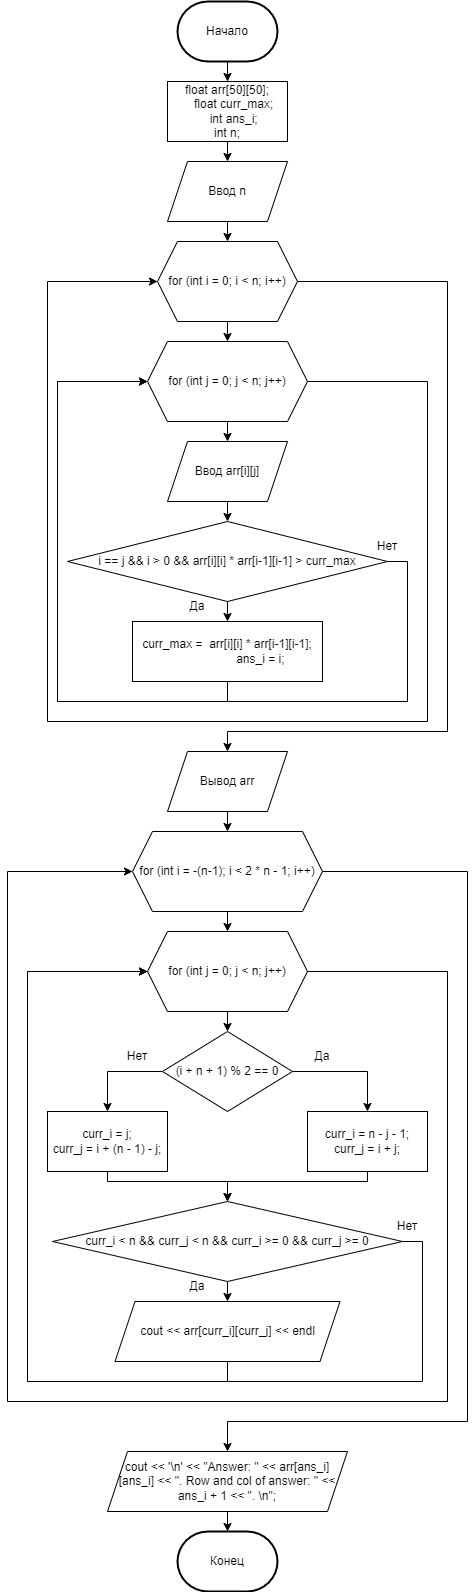

The diagram above was exported from draw.io. Its source (the exported page's mxGraphModel, read from the mxfile embedded in the PNG):
<mxGraphModel dx="1276" dy="614" grid="1" gridSize="10" guides="1" tooltips="1" connect="1" arrows="1" fold="1" page="1" pageScale="1" pageWidth="1100" pageHeight="850" math="0" shadow="0">
  <root>
    <mxCell id="0" />
    <mxCell id="1" parent="0" />
    <mxCell id="UHlUI4xfz7jjJSXWVM6V-8" style="edgeStyle=orthogonalEdgeStyle;rounded=0;orthogonalLoop=1;jettySize=auto;html=1;exitX=0.5;exitY=1;exitDx=0;exitDy=0;exitPerimeter=0;entryX=0.5;entryY=0;entryDx=0;entryDy=0;" edge="1" parent="1" source="UHlUI4xfz7jjJSXWVM6V-1" target="UHlUI4xfz7jjJSXWVM6V-7">
      <mxGeometry relative="1" as="geometry" />
    </mxCell>
    <mxCell id="UHlUI4xfz7jjJSXWVM6V-1" value="Начало" style="strokeWidth=2;html=1;shape=mxgraph.flowchart.terminator;whiteSpace=wrap;" vertex="1" parent="1">
      <mxGeometry x="180" y="10" width="100" height="60" as="geometry" />
    </mxCell>
    <mxCell id="UHlUI4xfz7jjJSXWVM6V-2" value="Конец" style="strokeWidth=2;html=1;shape=mxgraph.flowchart.terminator;whiteSpace=wrap;" vertex="1" parent="1">
      <mxGeometry x="180" y="1540" width="100" height="60" as="geometry" />
    </mxCell>
    <mxCell id="UHlUI4xfz7jjJSXWVM6V-6" style="edgeStyle=orthogonalEdgeStyle;rounded=0;orthogonalLoop=1;jettySize=auto;html=1;exitX=0.5;exitY=1;exitDx=0;exitDy=0;entryX=0.5;entryY=0;entryDx=0;entryDy=0;" edge="1" parent="1" source="UHlUI4xfz7jjJSXWVM6V-3" target="UHlUI4xfz7jjJSXWVM6V-4">
      <mxGeometry relative="1" as="geometry" />
    </mxCell>
    <mxCell id="UHlUI4xfz7jjJSXWVM6V-26" style="edgeStyle=orthogonalEdgeStyle;rounded=0;orthogonalLoop=1;jettySize=auto;html=1;exitX=1;exitY=0.5;exitDx=0;exitDy=0;entryX=0.5;entryY=0;entryDx=0;entryDy=0;" edge="1" parent="1" source="UHlUI4xfz7jjJSXWVM6V-3" target="UHlUI4xfz7jjJSXWVM6V-25">
      <mxGeometry relative="1" as="geometry">
        <Array as="points">
          <mxPoint x="450" y="290" />
          <mxPoint x="450" y="740" />
          <mxPoint x="230" y="740" />
        </Array>
      </mxGeometry>
    </mxCell>
    <mxCell id="UHlUI4xfz7jjJSXWVM6V-3" value="for (int i = 0; i &amp;lt; n; i++)" style="shape=hexagon;perimeter=hexagonPerimeter2;whiteSpace=wrap;html=1;fixedSize=1;" vertex="1" parent="1">
      <mxGeometry x="160" y="250" width="140" height="80" as="geometry" />
    </mxCell>
    <mxCell id="UHlUI4xfz7jjJSXWVM6V-14" style="edgeStyle=orthogonalEdgeStyle;rounded=0;orthogonalLoop=1;jettySize=auto;html=1;exitX=0.5;exitY=1;exitDx=0;exitDy=0;entryX=0.5;entryY=0;entryDx=0;entryDy=0;" edge="1" parent="1" source="UHlUI4xfz7jjJSXWVM6V-4" target="UHlUI4xfz7jjJSXWVM6V-13">
      <mxGeometry relative="1" as="geometry" />
    </mxCell>
    <mxCell id="UHlUI4xfz7jjJSXWVM6V-23" style="edgeStyle=orthogonalEdgeStyle;rounded=0;orthogonalLoop=1;jettySize=auto;html=1;exitX=1;exitY=0.5;exitDx=0;exitDy=0;entryX=0;entryY=0.5;entryDx=0;entryDy=0;" edge="1" parent="1" source="UHlUI4xfz7jjJSXWVM6V-4" target="UHlUI4xfz7jjJSXWVM6V-3">
      <mxGeometry relative="1" as="geometry">
        <Array as="points">
          <mxPoint x="430" y="390" />
          <mxPoint x="430" y="730" />
          <mxPoint x="50" y="730" />
          <mxPoint x="50" y="290" />
        </Array>
      </mxGeometry>
    </mxCell>
    <mxCell id="UHlUI4xfz7jjJSXWVM6V-4" value="for (int j = 0; j &amp;lt; n; j++)" style="shape=hexagon;perimeter=hexagonPerimeter2;whiteSpace=wrap;html=1;fixedSize=1;" vertex="1" parent="1">
      <mxGeometry x="150" y="350" width="160" height="80" as="geometry" />
    </mxCell>
    <mxCell id="UHlUI4xfz7jjJSXWVM6V-10" style="edgeStyle=orthogonalEdgeStyle;rounded=0;orthogonalLoop=1;jettySize=auto;html=1;exitX=0.5;exitY=1;exitDx=0;exitDy=0;entryX=0.5;entryY=0;entryDx=0;entryDy=0;" edge="1" parent="1" source="UHlUI4xfz7jjJSXWVM6V-5" target="UHlUI4xfz7jjJSXWVM6V-3">
      <mxGeometry relative="1" as="geometry" />
    </mxCell>
    <mxCell id="UHlUI4xfz7jjJSXWVM6V-5" value="Ввод n" style="shape=parallelogram;perimeter=parallelogramPerimeter;whiteSpace=wrap;html=1;fixedSize=1;" vertex="1" parent="1">
      <mxGeometry x="170" y="170" width="120" height="60" as="geometry" />
    </mxCell>
    <mxCell id="UHlUI4xfz7jjJSXWVM6V-9" style="edgeStyle=orthogonalEdgeStyle;rounded=0;orthogonalLoop=1;jettySize=auto;html=1;exitX=0.5;exitY=1;exitDx=0;exitDy=0;entryX=0.5;entryY=0;entryDx=0;entryDy=0;" edge="1" parent="1" source="UHlUI4xfz7jjJSXWVM6V-7" target="UHlUI4xfz7jjJSXWVM6V-5">
      <mxGeometry relative="1" as="geometry" />
    </mxCell>
    <mxCell id="UHlUI4xfz7jjJSXWVM6V-7" value="&lt;div&gt;float arr[50][50];&lt;/div&gt;&lt;div&gt;&amp;nbsp; &amp;nbsp; float curr_max;&lt;/div&gt;&lt;div&gt;&amp;nbsp; &amp;nbsp; int ans_i;&lt;/div&gt;&lt;div&gt;int n;&lt;/div&gt;" style="rounded=0;whiteSpace=wrap;html=1;" vertex="1" parent="1">
      <mxGeometry x="170" y="90" width="120" height="60" as="geometry" />
    </mxCell>
    <mxCell id="UHlUI4xfz7jjJSXWVM6V-17" style="edgeStyle=orthogonalEdgeStyle;rounded=0;orthogonalLoop=1;jettySize=auto;html=1;exitX=0.5;exitY=1;exitDx=0;exitDy=0;entryX=0.5;entryY=0;entryDx=0;entryDy=0;" edge="1" parent="1" source="UHlUI4xfz7jjJSXWVM6V-12" target="UHlUI4xfz7jjJSXWVM6V-16">
      <mxGeometry relative="1" as="geometry" />
    </mxCell>
    <mxCell id="UHlUI4xfz7jjJSXWVM6V-20" style="edgeStyle=orthogonalEdgeStyle;rounded=0;orthogonalLoop=1;jettySize=auto;html=1;exitX=1;exitY=0.5;exitDx=0;exitDy=0;entryX=0;entryY=0.5;entryDx=0;entryDy=0;" edge="1" parent="1" source="UHlUI4xfz7jjJSXWVM6V-12" target="UHlUI4xfz7jjJSXWVM6V-4">
      <mxGeometry relative="1" as="geometry">
        <Array as="points">
          <mxPoint x="410" y="570" />
          <mxPoint x="410" y="710" />
          <mxPoint x="60" y="710" />
          <mxPoint x="60" y="390" />
        </Array>
      </mxGeometry>
    </mxCell>
    <mxCell id="UHlUI4xfz7jjJSXWVM6V-12" value="i == j &amp;amp;&amp;amp; i &amp;gt; 0 &amp;amp;&amp;amp;&amp;nbsp;arr[i][i] * arr[i-1][i-1] &amp;gt; curr_max" style="rhombus;whiteSpace=wrap;html=1;" vertex="1" parent="1">
      <mxGeometry x="70" y="530" width="320" height="80" as="geometry" />
    </mxCell>
    <mxCell id="UHlUI4xfz7jjJSXWVM6V-15" style="edgeStyle=orthogonalEdgeStyle;rounded=0;orthogonalLoop=1;jettySize=auto;html=1;exitX=0.5;exitY=1;exitDx=0;exitDy=0;entryX=0.5;entryY=0;entryDx=0;entryDy=0;" edge="1" parent="1" source="UHlUI4xfz7jjJSXWVM6V-13" target="UHlUI4xfz7jjJSXWVM6V-12">
      <mxGeometry relative="1" as="geometry" />
    </mxCell>
    <mxCell id="UHlUI4xfz7jjJSXWVM6V-13" value="Ввод arr[i][j]" style="shape=parallelogram;perimeter=parallelogramPerimeter;whiteSpace=wrap;html=1;fixedSize=1;" vertex="1" parent="1">
      <mxGeometry x="170" y="450" width="120" height="60" as="geometry" />
    </mxCell>
    <mxCell id="UHlUI4xfz7jjJSXWVM6V-18" style="edgeStyle=orthogonalEdgeStyle;rounded=0;orthogonalLoop=1;jettySize=auto;html=1;exitX=0.5;exitY=1;exitDx=0;exitDy=0;entryX=0;entryY=0.5;entryDx=0;entryDy=0;" edge="1" parent="1" source="UHlUI4xfz7jjJSXWVM6V-16" target="UHlUI4xfz7jjJSXWVM6V-4">
      <mxGeometry relative="1" as="geometry">
        <Array as="points">
          <mxPoint x="230" y="710" />
          <mxPoint x="60" y="710" />
          <mxPoint x="60" y="390" />
        </Array>
      </mxGeometry>
    </mxCell>
    <mxCell id="UHlUI4xfz7jjJSXWVM6V-16" value="&lt;div&gt;curr_max =&amp;nbsp; arr[i][i] * arr[i-1][i-1];&lt;/div&gt;&lt;div&gt;&amp;nbsp; &amp;nbsp; &amp;nbsp; &amp;nbsp; &amp;nbsp; &amp;nbsp; &amp;nbsp; &amp;nbsp; &amp;nbsp; &amp;nbsp; ans_i = i;&lt;/div&gt;" style="rounded=0;whiteSpace=wrap;html=1;" vertex="1" parent="1">
      <mxGeometry x="135" y="630" width="190" height="60" as="geometry" />
    </mxCell>
    <mxCell id="UHlUI4xfz7jjJSXWVM6V-21" value="Да" style="text;html=1;strokeColor=none;fillColor=none;align=center;verticalAlign=middle;whiteSpace=wrap;rounded=0;" vertex="1" parent="1">
      <mxGeometry x="170" y="600" width="60" height="30" as="geometry" />
    </mxCell>
    <mxCell id="UHlUI4xfz7jjJSXWVM6V-22" value="Нет" style="text;html=1;strokeColor=none;fillColor=none;align=center;verticalAlign=middle;whiteSpace=wrap;rounded=0;" vertex="1" parent="1">
      <mxGeometry x="360" y="540" width="60" height="30" as="geometry" />
    </mxCell>
    <mxCell id="UHlUI4xfz7jjJSXWVM6V-29" style="edgeStyle=orthogonalEdgeStyle;rounded=0;orthogonalLoop=1;jettySize=auto;html=1;exitX=0.5;exitY=1;exitDx=0;exitDy=0;entryX=0.5;entryY=0;entryDx=0;entryDy=0;" edge="1" parent="1" source="UHlUI4xfz7jjJSXWVM6V-25" target="UHlUI4xfz7jjJSXWVM6V-27">
      <mxGeometry relative="1" as="geometry" />
    </mxCell>
    <mxCell id="UHlUI4xfz7jjJSXWVM6V-25" value="Вывод arr" style="shape=parallelogram;perimeter=parallelogramPerimeter;whiteSpace=wrap;html=1;fixedSize=1;" vertex="1" parent="1">
      <mxGeometry x="170" y="760" width="120" height="60" as="geometry" />
    </mxCell>
    <mxCell id="UHlUI4xfz7jjJSXWVM6V-30" style="edgeStyle=orthogonalEdgeStyle;rounded=0;orthogonalLoop=1;jettySize=auto;html=1;exitX=0.5;exitY=1;exitDx=0;exitDy=0;entryX=0.5;entryY=0;entryDx=0;entryDy=0;" edge="1" parent="1" source="UHlUI4xfz7jjJSXWVM6V-27" target="UHlUI4xfz7jjJSXWVM6V-28">
      <mxGeometry relative="1" as="geometry" />
    </mxCell>
    <mxCell id="UHlUI4xfz7jjJSXWVM6V-53" style="edgeStyle=orthogonalEdgeStyle;rounded=0;orthogonalLoop=1;jettySize=auto;html=1;exitX=1;exitY=0.5;exitDx=0;exitDy=0;entryX=0.5;entryY=0;entryDx=0;entryDy=0;" edge="1" parent="1" source="UHlUI4xfz7jjJSXWVM6V-27" target="UHlUI4xfz7jjJSXWVM6V-52">
      <mxGeometry relative="1" as="geometry">
        <Array as="points">
          <mxPoint x="470" y="880" />
          <mxPoint x="470" y="1430" />
          <mxPoint x="230" y="1430" />
        </Array>
      </mxGeometry>
    </mxCell>
    <mxCell id="UHlUI4xfz7jjJSXWVM6V-27" value="for (int i = -(n-1); i &amp;lt; 2 * n - 1; i++)" style="shape=hexagon;perimeter=hexagonPerimeter2;whiteSpace=wrap;html=1;fixedSize=1;" vertex="1" parent="1">
      <mxGeometry x="135" y="840" width="190" height="80" as="geometry" />
    </mxCell>
    <mxCell id="UHlUI4xfz7jjJSXWVM6V-35" style="edgeStyle=orthogonalEdgeStyle;rounded=0;orthogonalLoop=1;jettySize=auto;html=1;exitX=0.5;exitY=1;exitDx=0;exitDy=0;entryX=0.5;entryY=0;entryDx=0;entryDy=0;" edge="1" parent="1" source="UHlUI4xfz7jjJSXWVM6V-28" target="UHlUI4xfz7jjJSXWVM6V-31">
      <mxGeometry relative="1" as="geometry" />
    </mxCell>
    <mxCell id="UHlUI4xfz7jjJSXWVM6V-51" style="edgeStyle=orthogonalEdgeStyle;rounded=0;orthogonalLoop=1;jettySize=auto;html=1;exitX=1;exitY=0.5;exitDx=0;exitDy=0;entryX=0;entryY=0.5;entryDx=0;entryDy=0;" edge="1" parent="1" source="UHlUI4xfz7jjJSXWVM6V-28" target="UHlUI4xfz7jjJSXWVM6V-27">
      <mxGeometry relative="1" as="geometry">
        <Array as="points">
          <mxPoint x="450" y="980" />
          <mxPoint x="450" y="1410" />
          <mxPoint x="10" y="1410" />
          <mxPoint x="10" y="880" />
        </Array>
      </mxGeometry>
    </mxCell>
    <mxCell id="UHlUI4xfz7jjJSXWVM6V-28" value="for (int j = 0; j &amp;lt; n; j++)" style="shape=hexagon;perimeter=hexagonPerimeter2;whiteSpace=wrap;html=1;fixedSize=1;" vertex="1" parent="1">
      <mxGeometry x="150" y="940" width="160" height="80" as="geometry" />
    </mxCell>
    <mxCell id="UHlUI4xfz7jjJSXWVM6V-36" style="edgeStyle=orthogonalEdgeStyle;rounded=0;orthogonalLoop=1;jettySize=auto;html=1;exitX=1;exitY=0.5;exitDx=0;exitDy=0;entryX=0.5;entryY=0;entryDx=0;entryDy=0;" edge="1" parent="1" source="UHlUI4xfz7jjJSXWVM6V-31" target="UHlUI4xfz7jjJSXWVM6V-32">
      <mxGeometry relative="1" as="geometry" />
    </mxCell>
    <mxCell id="UHlUI4xfz7jjJSXWVM6V-37" style="edgeStyle=orthogonalEdgeStyle;rounded=0;orthogonalLoop=1;jettySize=auto;html=1;exitX=0;exitY=0.5;exitDx=0;exitDy=0;entryX=0.5;entryY=0;entryDx=0;entryDy=0;" edge="1" parent="1" source="UHlUI4xfz7jjJSXWVM6V-31" target="UHlUI4xfz7jjJSXWVM6V-34">
      <mxGeometry relative="1" as="geometry" />
    </mxCell>
    <mxCell id="UHlUI4xfz7jjJSXWVM6V-31" value="(i + n + 1) % 2 == 0" style="rhombus;whiteSpace=wrap;html=1;" vertex="1" parent="1">
      <mxGeometry x="165" y="1040" width="130" height="80" as="geometry" />
    </mxCell>
    <mxCell id="UHlUI4xfz7jjJSXWVM6V-43" style="edgeStyle=orthogonalEdgeStyle;rounded=0;orthogonalLoop=1;jettySize=auto;html=1;exitX=0.5;exitY=1;exitDx=0;exitDy=0;entryX=0.5;entryY=0;entryDx=0;entryDy=0;" edge="1" parent="1" source="UHlUI4xfz7jjJSXWVM6V-32" target="UHlUI4xfz7jjJSXWVM6V-38">
      <mxGeometry relative="1" as="geometry">
        <Array as="points">
          <mxPoint x="370" y="1190" />
          <mxPoint x="230" y="1190" />
        </Array>
      </mxGeometry>
    </mxCell>
    <mxCell id="UHlUI4xfz7jjJSXWVM6V-32" value="curr_i =&amp;nbsp;n - j - 1;&lt;br&gt;curr_j =&amp;nbsp;i + j;" style="rounded=0;whiteSpace=wrap;html=1;" vertex="1" parent="1">
      <mxGeometry x="310" y="1120" width="120" height="60" as="geometry" />
    </mxCell>
    <mxCell id="UHlUI4xfz7jjJSXWVM6V-42" style="edgeStyle=orthogonalEdgeStyle;rounded=0;orthogonalLoop=1;jettySize=auto;html=1;exitX=0.5;exitY=1;exitDx=0;exitDy=0;entryX=0.5;entryY=0;entryDx=0;entryDy=0;" edge="1" parent="1" source="UHlUI4xfz7jjJSXWVM6V-34" target="UHlUI4xfz7jjJSXWVM6V-38">
      <mxGeometry relative="1" as="geometry">
        <Array as="points">
          <mxPoint x="110" y="1190" />
          <mxPoint x="230" y="1190" />
        </Array>
      </mxGeometry>
    </mxCell>
    <mxCell id="UHlUI4xfz7jjJSXWVM6V-34" value="curr_i = j;&lt;br&gt;curr_j =&amp;nbsp;i + (n - 1) - j;" style="rounded=0;whiteSpace=wrap;html=1;" vertex="1" parent="1">
      <mxGeometry x="50" y="1120" width="120" height="60" as="geometry" />
    </mxCell>
    <mxCell id="UHlUI4xfz7jjJSXWVM6V-41" style="edgeStyle=orthogonalEdgeStyle;rounded=0;orthogonalLoop=1;jettySize=auto;html=1;exitX=0.5;exitY=1;exitDx=0;exitDy=0;entryX=0.5;entryY=0;entryDx=0;entryDy=0;" edge="1" parent="1" source="UHlUI4xfz7jjJSXWVM6V-38" target="UHlUI4xfz7jjJSXWVM6V-40">
      <mxGeometry relative="1" as="geometry" />
    </mxCell>
    <mxCell id="UHlUI4xfz7jjJSXWVM6V-49" style="edgeStyle=orthogonalEdgeStyle;rounded=0;orthogonalLoop=1;jettySize=auto;html=1;exitX=1;exitY=0.5;exitDx=0;exitDy=0;entryX=0;entryY=0.5;entryDx=0;entryDy=0;" edge="1" parent="1" source="UHlUI4xfz7jjJSXWVM6V-38" target="UHlUI4xfz7jjJSXWVM6V-28">
      <mxGeometry relative="1" as="geometry">
        <Array as="points">
          <mxPoint x="425" y="1250" />
          <mxPoint x="425" y="1390" />
          <mxPoint x="30" y="1390" />
          <mxPoint x="30" y="980" />
        </Array>
      </mxGeometry>
    </mxCell>
    <mxCell id="UHlUI4xfz7jjJSXWVM6V-38" value="curr_i &amp;lt; n &amp;amp;&amp;amp; curr_j &amp;lt; n &amp;amp;&amp;amp; curr_i &amp;gt;= 0 &amp;amp;&amp;amp; curr_j &amp;gt;= 0" style="rhombus;whiteSpace=wrap;html=1;" vertex="1" parent="1">
      <mxGeometry x="55" y="1210" width="350" height="80" as="geometry" />
    </mxCell>
    <mxCell id="UHlUI4xfz7jjJSXWVM6V-48" style="edgeStyle=orthogonalEdgeStyle;rounded=0;orthogonalLoop=1;jettySize=auto;html=1;exitX=0.5;exitY=1;exitDx=0;exitDy=0;entryX=0;entryY=0.5;entryDx=0;entryDy=0;" edge="1" parent="1" source="UHlUI4xfz7jjJSXWVM6V-40" target="UHlUI4xfz7jjJSXWVM6V-28">
      <mxGeometry relative="1" as="geometry">
        <mxPoint x="40" y="1050" as="targetPoint" />
        <Array as="points">
          <mxPoint x="230" y="1390" />
          <mxPoint x="30" y="1390" />
          <mxPoint x="30" y="980" />
        </Array>
      </mxGeometry>
    </mxCell>
    <mxCell id="UHlUI4xfz7jjJSXWVM6V-40" value="cout &amp;lt;&amp;lt; arr[curr_i][curr_j] &amp;lt;&amp;lt; endl" style="shape=parallelogram;perimeter=parallelogramPerimeter;whiteSpace=wrap;html=1;fixedSize=1;" vertex="1" parent="1">
      <mxGeometry x="117.5" y="1310" width="225" height="60" as="geometry" />
    </mxCell>
    <mxCell id="UHlUI4xfz7jjJSXWVM6V-44" value="Да" style="text;html=1;strokeColor=none;fillColor=none;align=center;verticalAlign=middle;whiteSpace=wrap;rounded=0;" vertex="1" parent="1">
      <mxGeometry x="295" y="1050" width="60" height="30" as="geometry" />
    </mxCell>
    <mxCell id="UHlUI4xfz7jjJSXWVM6V-45" value="Нет" style="text;html=1;strokeColor=none;fillColor=none;align=center;verticalAlign=middle;whiteSpace=wrap;rounded=0;" vertex="1" parent="1">
      <mxGeometry x="110" y="1050" width="60" height="30" as="geometry" />
    </mxCell>
    <mxCell id="UHlUI4xfz7jjJSXWVM6V-47" value="Да" style="text;html=1;strokeColor=none;fillColor=none;align=center;verticalAlign=middle;whiteSpace=wrap;rounded=0;" vertex="1" parent="1">
      <mxGeometry x="170" y="1280" width="60" height="30" as="geometry" />
    </mxCell>
    <mxCell id="UHlUI4xfz7jjJSXWVM6V-50" value="Нет" style="text;html=1;strokeColor=none;fillColor=none;align=center;verticalAlign=middle;whiteSpace=wrap;rounded=0;" vertex="1" parent="1">
      <mxGeometry x="380" y="1220" width="60" height="30" as="geometry" />
    </mxCell>
    <mxCell id="UHlUI4xfz7jjJSXWVM6V-54" style="edgeStyle=orthogonalEdgeStyle;rounded=0;orthogonalLoop=1;jettySize=auto;html=1;exitX=0.5;exitY=1;exitDx=0;exitDy=0;entryX=0.5;entryY=0;entryDx=0;entryDy=0;entryPerimeter=0;" edge="1" parent="1" source="UHlUI4xfz7jjJSXWVM6V-52" target="UHlUI4xfz7jjJSXWVM6V-2">
      <mxGeometry relative="1" as="geometry" />
    </mxCell>
    <mxCell id="UHlUI4xfz7jjJSXWVM6V-52" value="cout &amp;lt;&amp;lt; '\n' &amp;lt;&amp;lt; &quot;Answer: &quot; &amp;lt;&amp;lt; arr[ans_i][ans_i] &amp;lt;&amp;lt; &quot;. Row and col of answer: &quot; &amp;lt;&amp;lt; ans_i + 1 &amp;lt;&amp;lt; &quot;. \n&quot;;" style="shape=parallelogram;perimeter=parallelogramPerimeter;whiteSpace=wrap;html=1;fixedSize=1;" vertex="1" parent="1">
      <mxGeometry x="110" y="1460" width="240" height="60" as="geometry" />
    </mxCell>
  </root>
</mxGraphModel>